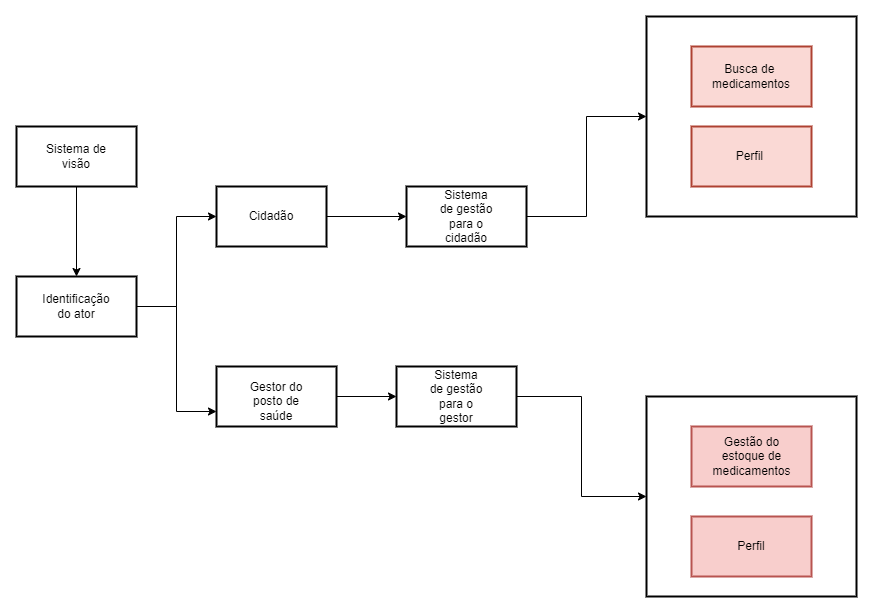

The diagram above was exported from draw.io. Its source (the exported page's mxGraphModel, read from the mxfile embedded in the PNG):
<mxGraphModel dx="1422" dy="794" grid="1" gridSize="10" guides="1" tooltips="1" connect="1" arrows="1" fold="1" page="1" pageScale="1" pageWidth="3300" pageHeight="4681" math="0" shadow="0">
  <root>
    <mxCell id="0" />
    <mxCell id="1" parent="0" />
    <mxCell id="0L8LDLtjDixIWodH3F-x-17" style="edgeStyle=orthogonalEdgeStyle;rounded=0;orthogonalLoop=1;jettySize=auto;html=1;entryX=0.5;entryY=0;entryDx=0;entryDy=0;" parent="1" source="0L8LDLtjDixIWodH3F-x-1" target="0L8LDLtjDixIWodH3F-x-3" edge="1">
      <mxGeometry relative="1" as="geometry" />
    </mxCell>
    <mxCell id="0L8LDLtjDixIWodH3F-x-1" value="" style="rounded=0;whiteSpace=wrap;html=1;fillStyle=solid;strokeWidth=2;" parent="1" vertex="1">
      <mxGeometry x="250" y="150" width="120" height="60" as="geometry" />
    </mxCell>
    <mxCell id="0L8LDLtjDixIWodH3F-x-2" value="Sistema de visão" style="text;html=1;strokeColor=none;fillColor=none;align=center;verticalAlign=middle;whiteSpace=wrap;rounded=0;" parent="1" vertex="1">
      <mxGeometry x="270" y="165" width="80" height="30" as="geometry" />
    </mxCell>
    <mxCell id="0L8LDLtjDixIWodH3F-x-23" style="edgeStyle=orthogonalEdgeStyle;rounded=0;orthogonalLoop=1;jettySize=auto;html=1;entryX=0;entryY=0.5;entryDx=0;entryDy=0;" parent="1" source="0L8LDLtjDixIWodH3F-x-3" target="0L8LDLtjDixIWodH3F-x-5" edge="1">
      <mxGeometry relative="1" as="geometry" />
    </mxCell>
    <mxCell id="0L8LDLtjDixIWodH3F-x-24" style="edgeStyle=orthogonalEdgeStyle;rounded=0;orthogonalLoop=1;jettySize=auto;html=1;entryX=0;entryY=0.75;entryDx=0;entryDy=0;" parent="1" source="0L8LDLtjDixIWodH3F-x-3" target="0L8LDLtjDixIWodH3F-x-13" edge="1">
      <mxGeometry relative="1" as="geometry" />
    </mxCell>
    <mxCell id="0L8LDLtjDixIWodH3F-x-3" value="" style="rounded=0;whiteSpace=wrap;html=1;strokeWidth=2;" parent="1" vertex="1">
      <mxGeometry x="250" y="300" width="120" height="60" as="geometry" />
    </mxCell>
    <mxCell id="0L8LDLtjDixIWodH3F-x-4" value="Identificação do ator" style="text;html=1;strokeColor=none;fillColor=none;align=center;verticalAlign=middle;whiteSpace=wrap;rounded=0;" parent="1" vertex="1">
      <mxGeometry x="280" y="315" width="60" height="30" as="geometry" />
    </mxCell>
    <mxCell id="0L8LDLtjDixIWodH3F-x-26" style="edgeStyle=orthogonalEdgeStyle;rounded=0;orthogonalLoop=1;jettySize=auto;html=1;entryX=0;entryY=0.5;entryDx=0;entryDy=0;" parent="1" source="0L8LDLtjDixIWodH3F-x-5" target="0L8LDLtjDixIWodH3F-x-9" edge="1">
      <mxGeometry relative="1" as="geometry" />
    </mxCell>
    <mxCell id="0L8LDLtjDixIWodH3F-x-5" value="" style="rounded=0;whiteSpace=wrap;html=1;strokeWidth=2;" parent="1" vertex="1">
      <mxGeometry x="450" y="210" width="110" height="60" as="geometry" />
    </mxCell>
    <mxCell id="0L8LDLtjDixIWodH3F-x-6" value="Cidadão" style="text;html=1;strokeColor=none;fillColor=none;align=center;verticalAlign=middle;whiteSpace=wrap;rounded=0;" parent="1" vertex="1">
      <mxGeometry x="475" y="225" width="60" height="30" as="geometry" />
    </mxCell>
    <mxCell id="0L8LDLtjDixIWodH3F-x-40" style="edgeStyle=orthogonalEdgeStyle;rounded=0;orthogonalLoop=1;jettySize=auto;html=1;entryX=0;entryY=0.5;entryDx=0;entryDy=0;" parent="1" source="0L8LDLtjDixIWodH3F-x-9" target="0L8LDLtjDixIWodH3F-x-31" edge="1">
      <mxGeometry relative="1" as="geometry" />
    </mxCell>
    <mxCell id="0L8LDLtjDixIWodH3F-x-9" value="" style="rounded=0;whiteSpace=wrap;html=1;strokeWidth=2;" parent="1" vertex="1">
      <mxGeometry x="640" y="210" width="120" height="60" as="geometry" />
    </mxCell>
    <mxCell id="0L8LDLtjDixIWodH3F-x-12" value="Sistema de gestão para o cidadão" style="text;html=1;strokeColor=none;fillColor=none;align=center;verticalAlign=middle;whiteSpace=wrap;rounded=0;" parent="1" vertex="1">
      <mxGeometry x="670" y="225" width="60" height="30" as="geometry" />
    </mxCell>
    <mxCell id="0L8LDLtjDixIWodH3F-x-27" style="edgeStyle=orthogonalEdgeStyle;rounded=0;orthogonalLoop=1;jettySize=auto;html=1;" parent="1" source="0L8LDLtjDixIWodH3F-x-13" target="0L8LDLtjDixIWodH3F-x-15" edge="1">
      <mxGeometry relative="1" as="geometry" />
    </mxCell>
    <mxCell id="0L8LDLtjDixIWodH3F-x-13" value="" style="rounded=0;whiteSpace=wrap;html=1;strokeWidth=2;" parent="1" vertex="1">
      <mxGeometry x="450" y="390" width="120" height="60" as="geometry" />
    </mxCell>
    <mxCell id="0L8LDLtjDixIWodH3F-x-14" value="Gestor do posto de saúde" style="text;html=1;strokeColor=none;fillColor=none;align=center;verticalAlign=middle;whiteSpace=wrap;rounded=0;" parent="1" vertex="1">
      <mxGeometry x="480" y="410" width="60" height="30" as="geometry" />
    </mxCell>
    <mxCell id="0L8LDLtjDixIWodH3F-x-41" style="edgeStyle=orthogonalEdgeStyle;rounded=0;orthogonalLoop=1;jettySize=auto;html=1;entryX=0;entryY=0.5;entryDx=0;entryDy=0;" parent="1" source="0L8LDLtjDixIWodH3F-x-15" target="0L8LDLtjDixIWodH3F-x-30" edge="1">
      <mxGeometry relative="1" as="geometry" />
    </mxCell>
    <mxCell id="0L8LDLtjDixIWodH3F-x-15" value="" style="rounded=0;whiteSpace=wrap;html=1;strokeWidth=2;" parent="1" vertex="1">
      <mxGeometry x="630" y="390" width="120" height="60" as="geometry" />
    </mxCell>
    <mxCell id="0L8LDLtjDixIWodH3F-x-16" value="Sistema de gestão para o gestor" style="text;html=1;strokeColor=none;fillColor=none;align=center;verticalAlign=middle;whiteSpace=wrap;rounded=0;" parent="1" vertex="1">
      <mxGeometry x="660" y="405" width="60" height="30" as="geometry" />
    </mxCell>
    <mxCell id="0L8LDLtjDixIWodH3F-x-30" value="" style="rounded=0;whiteSpace=wrap;html=1;strokeWidth=2;" parent="1" vertex="1">
      <mxGeometry x="880" y="420" width="210" height="200" as="geometry" />
    </mxCell>
    <mxCell id="0L8LDLtjDixIWodH3F-x-31" value="" style="rounded=0;whiteSpace=wrap;html=1;strokeWidth=2;" parent="1" vertex="1">
      <mxGeometry x="880" y="40" width="210" height="200" as="geometry" />
    </mxCell>
    <mxCell id="0L8LDLtjDixIWodH3F-x-32" value="" style="rounded=0;whiteSpace=wrap;html=1;fillColor=#fad9d5;strokeColor=#ae4132;strokeWidth=2;" parent="1" vertex="1">
      <mxGeometry x="925" y="70" width="120" height="60" as="geometry" />
    </mxCell>
    <mxCell id="0L8LDLtjDixIWodH3F-x-33" value="Busca de&amp;nbsp; medicamentos" style="text;html=1;strokeColor=none;fillColor=none;align=center;verticalAlign=middle;whiteSpace=wrap;rounded=0;" parent="1" vertex="1">
      <mxGeometry x="955" y="85" width="60" height="30" as="geometry" />
    </mxCell>
    <mxCell id="0L8LDLtjDixIWodH3F-x-34" value="" style="rounded=0;whiteSpace=wrap;html=1;fillColor=#fad9d5;strokeColor=#ae4132;strokeWidth=2;" parent="1" vertex="1">
      <mxGeometry x="925" y="150" width="120" height="60" as="geometry" />
    </mxCell>
    <mxCell id="0L8LDLtjDixIWodH3F-x-35" value="Perfil&amp;nbsp;" style="text;html=1;strokeColor=none;fillColor=none;align=center;verticalAlign=middle;whiteSpace=wrap;rounded=0;" parent="1" vertex="1">
      <mxGeometry x="955" y="165" width="60" height="30" as="geometry" />
    </mxCell>
    <mxCell id="0L8LDLtjDixIWodH3F-x-36" value="" style="rounded=0;whiteSpace=wrap;html=1;fillColor=#f8cecc;strokeColor=#b85450;strokeWidth=2;" parent="1" vertex="1">
      <mxGeometry x="925" y="450" width="120" height="60" as="geometry" />
    </mxCell>
    <mxCell id="0L8LDLtjDixIWodH3F-x-37" value="" style="rounded=0;whiteSpace=wrap;html=1;fillColor=#f8cecc;strokeColor=#b85450;strokeWidth=2;" parent="1" vertex="1">
      <mxGeometry x="925" y="540" width="120" height="60" as="geometry" />
    </mxCell>
    <mxCell id="0L8LDLtjDixIWodH3F-x-38" value="Gestão do estoque de medicamentos" style="text;html=1;strokeColor=none;fillColor=none;align=center;verticalAlign=middle;whiteSpace=wrap;rounded=0;" parent="1" vertex="1">
      <mxGeometry x="947.5" y="465" width="75" height="30" as="geometry" />
    </mxCell>
    <mxCell id="0L8LDLtjDixIWodH3F-x-39" value="Perfil" style="text;html=1;strokeColor=none;fillColor=none;align=center;verticalAlign=middle;whiteSpace=wrap;rounded=0;" parent="1" vertex="1">
      <mxGeometry x="955" y="555" width="60" height="30" as="geometry" />
    </mxCell>
  </root>
</mxGraphModel>